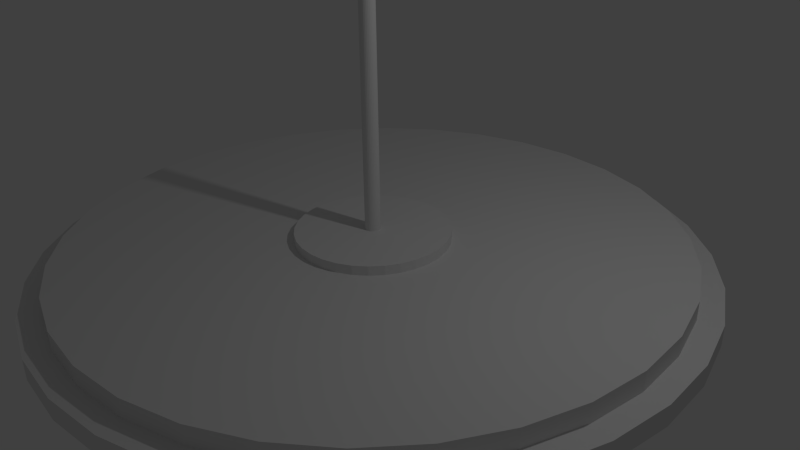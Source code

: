 # Source: flag-base.blend  (saved by Blender 2.70.0; exported with 4.5.12 LTS)
import bpy
from mathutils import Matrix  # noqa: F401  (used for matrix-valued properties, if any)

bpy.ops.wm.read_factory_settings(use_empty=True)
scene = bpy.context.scene
scene.name = 'Scene'

# ---- collections
col_collection_1 = bpy.data.collections.new('Collection 1'); scene.collection.children.link(col_collection_1)

# ---- world
world_world = bpy.data.worlds.new('World'); scene.world = world_world
world_world.color = (0.05088, 0.05088, 0.05088)
world_world.use_sun_shadow = False
world_world.sun_shadow_jitter_overblur = 0.0
world_world.cycles.sampling_method = 'MANUAL'
world_world.cycles.sample_map_resolution = 256

# ---- cameras
cam_camera = bpy.data.cameras.new('Camera')
cam_camera.clip_end = 100.0
cam_camera.lens = 35.0
cam_camera.sensor_width = 32.0
cam_camera.sensor_height = 18.0
cam_camera.ortho_scale = 7.314
cam_camera.dof.focus_distance = 0.0
cam_camera.dof.aperture_fstop = 128.0

# ---- lights
light_lamp = bpy.data.lights.new('Lamp', 'POINT')
light_lamp.transmission_factor = 0.0
light_lamp.cutoff_distance = 30.0
light_lamp.energy = 100.0
light_lamp.shadow_buffer_clip_start = 1.001
light_lamp.shadow_soft_size = 0.1
light_lamp.shadow_maximum_resolution = 0.006
light_lamp.use_absolute_resolution = True
light_lamp.cycles.use_multiple_importance_sampling = False

# ---- meshes
me_cylinder = bpy.data.meshes.new('Cylinder')
me_cylinder.from_pydata([(-0.8392, 4.219, -0.2594), (0.0, 4.0, 0.25), (-1.646, 3.974, -0.2594), (0.7804, 3.923, 0.25), (-2.39, 3.576, -0.2594), (1.531, 3.696, 0.25), (-3.042, 3.042, -0.2594), (2.222, 3.326, 0.25), (-3.576, 2.39, -0.2594), (2.828, 2.828, 0.25), (-3.974, 1.646, -0.2594), (3.326, 2.222, 0.25), (-4.219, 0.8392, -0.2594), (3.696, 1.531, 0.25), (-4.301, 4.066e-06, -0.2594), (3.923, 0.7804, 0.25), (-4.219, -0.8392, -0.2594), (4.0, 3.02e-07, 0.25), (-3.974, -1.646, -0.2594), (3.923, -0.7804, 0.25), (-3.576, -2.39, -0.2594), (3.696, -1.531, 0.25), (-3.042, -3.042, -0.2594), (3.326, -2.222, 0.25), (-2.39, -3.576, -0.2594), (2.828, -2.828, 0.25), (-1.646, -3.974, -0.2594), (2.222, -3.326, 0.25), (-0.8392, -4.219, -0.2594), (1.531, -3.696, 0.25), (-1.446e-06, -4.301, -0.2594), (0.7804, -3.923, 0.25), (0.8392, -4.219, -0.2594), (-1.303e-06, -4.0, 0.25), (1.646, -3.974, -0.2594), (-0.7804, -3.923, 0.25), (2.39, -3.576, -0.2594), (-1.531, -3.696, 0.25), (3.042, -3.042, -0.2594), (-2.222, -3.326, 0.25), (3.576, -2.39, -0.2594), (-2.828, -2.828, 0.25), (3.974, -1.646, -0.2594), (-3.326, -2.222, 0.25), (4.219, -0.8392, -0.2594), (-3.696, -1.531, 0.25), (4.301, 2.369e-07, -0.2594), (-3.923, -0.7804, 0.25), (4.219, 0.8392, -0.2594), (-4.0, 3.862e-06, 0.25), (3.974, 1.646, -0.2594), (-3.923, 0.7804, 0.25), (3.576, 2.39, -0.2594), (-3.696, 1.531, 0.25), (3.042, 3.042, -0.2594), (-3.326, 2.222, 0.25), (2.39, 3.576, -0.2594), (-2.828, 2.828, 0.25), (1.646, 3.974, -0.2594), (-2.222, 3.326, 0.25), (0.8392, 4.219, -0.2594), (-1.531, 3.696, 0.25), (-4.484e-08, 4.301, -0.2594), (-0.7804, 3.923, 0.25), (0.0, 4.0, 0.0), (0.7804, 3.923, 0.0), (1.531, 3.696, 0.0), (2.222, 3.326, 0.0), (2.828, 2.828, 0.0), (3.326, 2.222, 0.0), (3.696, 1.531, 0.0), (3.923, 0.7804, 0.0), (4.0, 3.02e-07, 0.0), (3.923, -0.7804, 0.0), (3.696, -1.531, 0.0), (3.326, -2.222, 0.0), (2.828, -2.828, 0.0), (2.222, -3.326, 0.0), (1.531, -3.696, 0.0), (0.7804, -3.923, 0.0), (-1.303e-06, -4.0, 0.0), (-0.7804, -3.923, 0.0), (-1.531, -3.696, 0.0), (-2.222, -3.326, 0.0), (-2.828, -2.828, 0.0), (-3.326, -2.222, 0.0), (-3.696, -1.531, 0.0), (-3.923, -0.7804, 0.0), (-4.0, 3.862e-06, 0.0), (-3.923, 0.7804, 0.0), (-3.696, 1.531, 0.0), (-3.326, 2.222, 0.0), (-2.828, 2.828, 0.0), (-2.222, 3.326, 0.0), (-1.531, 3.696, 0.0), (-0.7804, 3.923, 0.0), (0.0, 4.0, 0.0), (0.7804, 3.923, 0.0), (1.531, 3.696, 0.0), (2.222, 3.326, 0.0), (2.828, 2.828, 0.0), (3.326, 2.222, 0.0), (3.696, 1.531, 0.0), (3.923, 0.7804, 0.0), (4.0, 3.02e-07, 0.0), (3.923, -0.7804, 0.0), (3.696, -1.531, 0.0), (3.326, -2.222, 0.0), (2.828, -2.828, 0.0), (2.222, -3.326, 0.0), (1.531, -3.696, 0.0), (0.7804, -3.923, 0.0), (-1.303e-06, -4.0, 0.0), (-0.7804, -3.923, 0.0), (-1.531, -3.696, 0.0), (-2.222, -3.326, 0.0), (-2.828, -2.828, 0.0), (-3.326, -2.222, 0.0), (-3.696, -1.531, 0.0), (-3.923, -0.7804, 0.0), (-4.0, 3.862e-06, 0.0), (-3.923, 0.7804, 0.0), (-3.696, 1.531, 0.0), (-3.326, 2.222, 0.0), (-2.828, 2.828, 0.0), (-2.222, 3.326, 0.0), (-1.531, 3.696, 0.0), (-0.7804, 3.923, 0.0), (-4.484e-08, 4.301, 0.009419), (0.8392, 4.219, 0.009419), (1.646, 3.974, 0.009419), (2.39, 3.576, 0.009419), (3.042, 3.042, 0.009419), (3.576, 2.39, 0.009419), (3.974, 1.646, 0.009419), (4.219, 0.8392, 0.009419), (4.301, 2.369e-07, 0.009419), (4.219, -0.8392, 0.009419), (3.974, -1.646, 0.009419), (3.576, -2.39, 0.009419), (3.042, -3.042, 0.009419), (2.39, -3.576, 0.009419), (1.646, -3.974, 0.009419), (0.8392, -4.219, 0.009419), (-1.446e-06, -4.301, 0.009419), (-0.8392, -4.219, 0.009419), (-1.646, -3.974, 0.009419), (-2.39, -3.576, 0.009419), (-3.042, -3.042, 0.009419), (-3.576, -2.39, 0.009419), (-3.974, -1.646, 0.009419), (-4.219, -0.8392, 0.009419), (-4.301, 4.066e-06, 0.009419), (-4.219, 0.8392, 0.009419), (-3.974, 1.646, 0.009419), (-3.576, 2.39, 0.009419), (-3.042, 3.042, 0.009419), (-2.39, 3.576, 0.009419), (-1.646, 3.974, 0.009419), (-0.8392, 4.219, 0.009419), (3.562e-07, 1.0, 0.25), (0.1951, 0.9808, 0.25), (0.3827, 0.9239, 0.25), (0.5556, 0.8315, 0.25), (0.7071, 0.7071, 0.25), (0.8315, 0.5556, 0.25), (0.9239, 0.3827, 0.25), (0.9808, 0.1951, 0.25), (1.0, 9.305e-07, 0.25), (0.9808, -0.1951, 0.25), (0.9239, -0.3827, 0.25), (0.8315, -0.5556, 0.25), (0.7071, -0.7071, 0.25), (0.5556, -0.8315, 0.25), (0.3827, -0.9239, 0.25), (0.1951, -0.9808, 0.25), (3.039e-08, -1.0, 0.25), (-0.1951, -0.9808, 0.25), (-0.3827, -0.9239, 0.25), (-0.5556, -0.8315, 0.25), (-0.7071, -0.7071, 0.25), (-0.8315, -0.5556, 0.25), (-0.9239, -0.3827, 0.25), (-0.9808, -0.1951, 0.25), (-1.0, 1.821e-06, 0.25), (-0.9808, 0.1951, 0.25), (-0.9239, 0.3827, 0.25), (-0.8315, 0.5556, 0.25), (-0.7071, 0.7071, 0.25), (-0.5556, 0.8315, 0.25), (-0.3827, 0.9239, 0.25), (-0.1951, 0.9808, 0.25), (3.562e-07, 1.0, 0.375), (0.1951, 0.9808, 0.375), (0.3827, 0.9239, 0.375), (0.5556, 0.8315, 0.375), (0.7071, 0.7071, 0.375), (0.8315, 0.5556, 0.375), (0.9239, 0.3827, 0.375), (0.9808, 0.1951, 0.375), (1.0, 9.305e-07, 0.375), (0.9808, -0.1951, 0.375), (0.9239, -0.3827, 0.375), (0.8315, -0.5556, 0.375), (0.7071, -0.7071, 0.375), (0.5556, -0.8315, 0.375), (0.3827, -0.9239, 0.375), (0.1951, -0.9808, 0.375), (3.039e-08, -1.0, 0.375), (-0.1951, -0.9808, 0.375), (-0.3827, -0.9239, 0.375), (-0.5556, -0.8315, 0.375), (-0.7071, -0.7071, 0.375), (-0.8315, -0.5556, 0.375), (-0.9239, -0.3827, 0.375), (-0.9808, -0.1951, 0.375), (-1.0, 1.821e-06, 0.375), (-0.9808, 0.1951, 0.375), (-0.9239, 0.3827, 0.375), (-0.8315, 0.5556, 0.375), (-0.7071, 0.7071, 0.375), (-0.5556, 0.8315, 0.375), (-0.3827, 0.9239, 0.375), (-0.1951, 0.9808, 0.375), (4.195e-07, 0.1, 0.375), (0.01951, 0.09808, 0.375), (0.03827, 0.09239, 0.375), (0.05556, 0.08315, 0.375), (0.07071, 0.07071, 0.375), (0.08315, 0.05556, 0.375), (0.09239, 0.03827, 0.375), (0.09808, 0.01951, 0.375), (0.1, 1.119e-06, 0.375), (0.09808, -0.01951, 0.375), (0.09239, -0.03827, 0.375), (0.08315, -0.05556, 0.375), (0.07071, -0.07071, 0.375), (0.05556, -0.08315, 0.375), (0.03827, -0.09239, 0.375), (0.01951, -0.09808, 0.375), (3.869e-07, -0.1, 0.375), (-0.01951, -0.09808, 0.375), (-0.03827, -0.09239, 0.375), (-0.05556, -0.08315, 0.375), (-0.07071, -0.07071, 0.375), (-0.08315, -0.05556, 0.375), (-0.09239, -0.03827, 0.375), (-0.09808, -0.01951, 0.375), (-0.1, 1.208e-06, 0.375), (-0.09808, 0.01951, 0.375), (-0.09239, 0.03827, 0.375), (-0.08315, 0.05556, 0.375), (-0.07071, 0.07071, 0.375), (-0.05556, 0.08315, 0.375), (-0.03827, 0.09239, 0.375), (-0.01951, 0.09808, 0.375), (4.195e-07, 0.1, 7.073), (0.01951, 0.09808, 7.073), (0.03827, 0.09239, 7.073), (0.05556, 0.08315, 7.073), (0.07071, 0.07071, 7.073), (0.08315, 0.05556, 7.073), (0.09239, 0.03827, 7.073), (0.09808, 0.01951, 7.073), (0.1, 1.119e-06, 7.073), (0.09808, -0.01951, 7.073), (0.09239, -0.03827, 7.073), (0.08315, -0.05556, 7.073), (0.07071, -0.07071, 7.073), (0.05556, -0.08315, 7.073), (0.03827, -0.09239, 7.073), (0.01951, -0.09808, 7.073), (3.869e-07, -0.1, 7.073), (-0.01951, -0.09808, 7.073), (-0.03827, -0.09239, 7.073), (-0.05556, -0.08315, 7.073), (-0.07071, -0.07071, 7.073), (-0.08315, -0.05556, 7.073), (-0.09239, -0.03827, 7.073), (-0.09808, -0.01951, 7.073), (-0.1, 1.208e-06, 7.073), (-0.09808, 0.01951, 7.073), (-0.09239, 0.03827, 7.073), (-0.08315, 0.05556, 7.073), (-0.07071, 0.07071, 7.073), (-0.05556, 0.08315, 7.073), (-0.03827, 0.09239, 7.073), (-0.01951, 0.09808, 7.073), (4.299e-07, 1.132e-06, 7.438)], [], [(64, 1, 3, 65), (65, 3, 5, 66), (66, 5, 7, 67), (67, 7, 9, 68), (68, 9, 11, 69), (69, 11, 13, 70), (70, 13, 15, 71), (71, 15, 17, 72), (72, 17, 19, 73), (73, 19, 21, 74), (74, 21, 23, 75), (75, 23, 25, 76), (76, 25, 27, 77), (77, 27, 29, 78), (78, 29, 31, 79), (79, 31, 33, 80), (80, 33, 35, 81), (81, 35, 37, 82), (82, 37, 39, 83), (83, 39, 41, 84), (84, 41, 43, 85), (85, 43, 45, 86), (86, 45, 47, 87), (87, 47, 49, 88), (88, 49, 51, 89), (89, 51, 53, 90), (90, 53, 55, 91), (91, 55, 57, 92), (92, 57, 59, 93), (93, 59, 61, 94), (55, 53, 186, 187), (95, 63, 1, 64), (94, 61, 63, 95), (62, 60, 58, 56, 54, 52, 50, 48, 46, 44, 42, 40, 38, 36, 34, 32, 30, 28, 26, 24, 22, 20, 18, 16, 14, 12, 10, 8, 6, 4, 2, 0), (73, 74, 106, 105), (84, 85, 117, 116), (94, 95, 127, 126), (75, 76, 108, 107), (64, 65, 97, 96), (86, 87, 119, 118), (77, 78, 110, 109), (66, 67, 99, 98), (88, 89, 121, 120), (79, 80, 112, 111), (68, 69, 101, 100), (90, 91, 123, 122), (70, 71, 103, 102), (81, 82, 114, 113), (92, 93, 125, 124), (72, 73, 105, 104), (83, 84, 116, 115), (95, 64, 96, 127), (74, 75, 107, 106), (85, 86, 118, 117), (76, 77, 109, 108), (65, 66, 98, 97), (87, 88, 120, 119), (78, 79, 111, 110), (67, 68, 100, 99), (89, 90, 122, 121), (69, 70, 102, 101), (80, 81, 113, 112), (91, 92, 124, 123), (71, 72, 104, 103), (82, 83, 115, 114), (93, 94, 126, 125), (108, 109, 141, 140), (97, 98, 130, 129), (119, 120, 152, 151), (110, 111, 143, 142), (99, 100, 132, 131), (121, 122, 154, 153), (101, 102, 134, 133), (112, 113, 145, 144), (123, 124, 156, 155), (103, 104, 136, 135), (114, 115, 147, 146), (125, 126, 158, 157), (105, 106, 138, 137), (116, 117, 149, 148), (126, 127, 159, 158), (107, 108, 140, 139), (96, 97, 129, 128), (118, 119, 151, 150), (109, 110, 142, 141), (98, 99, 131, 130), (120, 121, 153, 152), (111, 112, 144, 143), (100, 101, 133, 132), (122, 123, 155, 154), (102, 103, 135, 134), (113, 114, 146, 145), (124, 125, 157, 156), (104, 105, 137, 136), (115, 116, 148, 147), (127, 96, 128, 159), (106, 107, 139, 138), (117, 118, 150, 149), (62, 128, 129, 60), (60, 129, 130, 58), (58, 130, 131, 56), (56, 131, 132, 54), (54, 132, 133, 52), (52, 133, 134, 50), (50, 134, 135, 48), (48, 135, 136, 46), (46, 136, 137, 44), (44, 137, 138, 42), (42, 138, 139, 40), (40, 139, 140, 38), (38, 140, 141, 36), (36, 141, 142, 34), (34, 142, 143, 32), (32, 143, 144, 30), (30, 144, 145, 28), (28, 145, 146, 26), (26, 146, 147, 24), (24, 147, 148, 22), (22, 148, 149, 20), (20, 149, 150, 18), (18, 150, 151, 16), (16, 151, 152, 14), (14, 152, 153, 12), (12, 153, 154, 10), (10, 154, 155, 8), (8, 155, 156, 6), (6, 156, 157, 4), (4, 157, 158, 2), (0, 159, 128, 62), (2, 158, 159, 0), (11, 9, 164, 165), (33, 31, 175, 176), (61, 59, 189, 190), (39, 37, 178, 179), (3, 1, 160, 161), (17, 15, 167, 168), (45, 43, 181, 182), (23, 21, 170, 171), (51, 49, 184, 185), (7, 5, 162, 163), (29, 27, 173, 174), (57, 55, 187, 188), (35, 33, 176, 177), (13, 11, 165, 166), (63, 61, 190, 191), (41, 39, 179, 180), (19, 17, 168, 169), (47, 45, 182, 183), (25, 23, 171, 172), (53, 51, 185, 186), (9, 7, 163, 164), (31, 29, 174, 175), (59, 57, 188, 189), (37, 35, 177, 178), (15, 13, 166, 167), (1, 63, 191, 160), (43, 41, 180, 181), (21, 19, 169, 170), (49, 47, 183, 184), (5, 3, 161, 162), (27, 25, 172, 173), (185, 184, 216, 217), (163, 162, 194, 195), (174, 173, 205, 206), (183, 182, 214, 215), (161, 160, 192, 193), (172, 171, 203, 204), (160, 191, 223, 192), (181, 180, 212, 213), (170, 169, 201, 202), (190, 189, 221, 222), (179, 178, 210, 211), (168, 167, 199, 200), (188, 187, 219, 220), (177, 176, 208, 209), (166, 165, 197, 198), (186, 185, 217, 218), (164, 163, 195, 196), (175, 174, 206, 207), (184, 183, 215, 216), (162, 161, 193, 194), (173, 172, 204, 205), (182, 181, 213, 214), (171, 170, 202, 203), (191, 190, 222, 223), (180, 179, 211, 212), (169, 168, 200, 201), (189, 188, 220, 221), (178, 177, 209, 210), (167, 166, 198, 199), (187, 186, 218, 219), (165, 164, 196, 197), (176, 175, 207, 208), (219, 218, 250, 251), (197, 196, 228, 229), (208, 207, 239, 240), (217, 216, 248, 249), (195, 194, 226, 227), (206, 205, 237, 238), (215, 214, 246, 247), (193, 192, 224, 225), (204, 203, 235, 236), (192, 223, 255, 224), (213, 212, 244, 245), (202, 201, 233, 234), (222, 221, 253, 254), (211, 210, 242, 243), (200, 199, 231, 232), (220, 219, 251, 252), (209, 208, 240, 241), (198, 197, 229, 230), (218, 217, 249, 250), (196, 195, 227, 228), (207, 206, 238, 239), (216, 215, 247, 248), (194, 193, 225, 226), (205, 204, 236, 237), (214, 213, 245, 246), (203, 202, 234, 235), (223, 222, 254, 255), (212, 211, 243, 244), (201, 200, 232, 233), (221, 220, 252, 253), (210, 209, 241, 242), (199, 198, 230, 231), (253, 252, 284, 285), (242, 241, 273, 274), (231, 230, 262, 263), (251, 250, 282, 283), (229, 228, 260, 261), (240, 239, 271, 272), (249, 248, 280, 281), (227, 226, 258, 259), (238, 237, 269, 270), (247, 246, 278, 279), (225, 224, 256, 257), (236, 235, 267, 268), (224, 255, 287, 256), (245, 244, 276, 277), (234, 233, 265, 266), (254, 253, 285, 286), (243, 242, 274, 275), (232, 231, 263, 264), (252, 251, 283, 284), (241, 240, 272, 273), (230, 229, 261, 262), (250, 249, 281, 282), (228, 227, 259, 260), (239, 238, 270, 271), (248, 247, 279, 280), (226, 225, 257, 258), (237, 236, 268, 269), (246, 245, 277, 278), (235, 234, 266, 267), (255, 254, 286, 287), (244, 243, 275, 276), (233, 232, 264, 265), (287, 286, 288), (276, 275, 288), (265, 264, 288), (285, 284, 288), (274, 273, 288), (263, 262, 288), (283, 282, 288), (261, 260, 288), (272, 271, 288), (281, 280, 288), (259, 258, 288), (270, 269, 288), (279, 278, 288), (257, 256, 288), (268, 267, 288), (256, 287, 288), (277, 276, 288), (266, 265, 288), (286, 285, 288), (275, 274, 288), (264, 263, 288), (284, 283, 288), (273, 272, 288), (262, 261, 288), (282, 281, 288), (260, 259, 288), (271, 270, 288), (280, 279, 288), (258, 257, 288), (269, 268, 288), (278, 277, 288), (267, 266, 288)])
me_cylinder.use_remesh_preserve_volume = False
me_cylinder.use_remesh_preserve_attributes = False
me_cylinder.use_mirror_vertex_groups = False
me_cylinder.update()
me_plane = bpy.data.meshes.new('Plane')
me_plane.from_pydata([(-0.9457, -1.342, -4.941e-08), (0.5543, -1.342, 4.056e-07), (-0.9457, 1.258, -4.941e-08), (0.5543, 1.258, 4.056e-07), (-0.9457, -0.04206, -4.941e-08), (-0.1957, -1.342, 1.781e-07), (0.5543, -0.04206, 4.056e-07), (-0.1957, 1.258, 1.781e-07), (-0.1957, -0.04206, 1.781e-07), (-0.9457, -0.6921, -4.941e-08), (0.1793, -1.342, 2.918e-07), (0.5543, 0.6079, 4.056e-07), (-0.5707, 1.258, 6.433e-08), (-0.9457, 0.6079, -4.941e-08), (-0.5707, -1.342, 6.433e-08), (0.5543, -0.6921, 4.056e-07), (0.1793, 1.258, 2.918e-07), (-0.1957, 0.6079, 1.781e-07), (-0.1957, -0.6921, 1.781e-07), (-0.5707, -0.04206, 6.433e-08), (0.1793, -0.04206, 2.918e-07), (0.1793, 0.6079, 2.918e-07), (-0.5707, 0.6079, 6.433e-08), (-0.5707, -0.6921, 6.433e-08), (0.1793, -0.6921, 2.918e-07), (-0.9457, -1.017, -4.941e-08), (0.3668, -1.342, 3.487e-07), (0.5543, 0.9329, 4.056e-07), (-0.7582, 1.258, 7.459e-09), (-0.9457, 0.9329, -4.941e-08), (-0.7582, -1.342, 7.459e-09), (0.5543, -1.017, 4.056e-07), (0.3668, 1.258, 3.487e-07), (-0.1957, 0.9329, 1.781e-07), (-0.1957, -1.017, 1.781e-07), (-0.7582, -0.04206, 7.459e-09), (-0.008197, -0.04206, 2.35e-07), (-0.9457, -0.3671, -4.941e-08), (-0.008197, -1.342, 2.35e-07), (0.5543, 0.2829, 4.056e-07), (-0.3832, 1.258, 1.212e-07), (-0.9457, 0.2829, -4.941e-08), (-0.3832, -1.342, 1.212e-07), (0.5543, -0.3671, 4.056e-07), (-0.008197, 1.258, 2.35e-07), (-0.1957, 0.2829, 1.781e-07), (-0.1957, -0.3671, 1.781e-07), (-0.3832, -0.04206, 1.212e-07), (0.3668, -0.04206, 3.487e-07), (0.1793, 0.9329, 2.918e-07), (0.1793, 0.2829, 2.918e-07), (-0.008197, 0.6079, 2.35e-07), (0.3668, 0.6079, 3.487e-07), (-0.5707, 0.9329, 6.433e-08), (-0.5707, 0.2829, 6.433e-08), (-0.7582, 0.6079, 7.459e-09), (-0.3832, 0.6079, 1.212e-07), (-0.5707, -0.3671, 6.433e-08), (-0.5707, -1.017, 6.433e-08), (-0.7582, -0.6921, 7.459e-09), (-0.3832, -0.6921, 1.212e-07), (0.1793, -0.3671, 2.918e-07), (0.1793, -1.017, 2.918e-07), (-0.008197, -0.6921, 2.35e-07), (0.3668, -0.6921, 3.487e-07), (0.3668, 0.9329, 3.487e-07), (-0.3832, 0.9329, 1.212e-07), (-0.3832, -0.3671, 1.212e-07), (0.3668, -0.3671, 3.487e-07), (-0.008197, 0.9329, 2.35e-07), (-0.008197, 0.2829, 2.35e-07), (0.3668, 0.2829, 3.487e-07), (-0.7582, 0.9329, 7.459e-09), (-0.7582, 0.2829, 7.459e-09), (-0.3832, 0.2829, 1.212e-07), (-0.7582, -0.3671, 7.459e-09), (-0.7582, -1.017, 7.459e-09), (-0.3832, -1.017, 1.212e-07), (-0.008197, -0.3671, 2.35e-07), (-0.008197, -1.017, 2.35e-07), (0.3668, -1.017, 3.487e-07), (-0.9457, -1.18, -4.941e-08), (0.4606, -1.342, 3.771e-07), (0.5543, 1.095, 4.056e-07), (-0.8519, 1.258, -2.098e-08), (-0.9457, 1.095, -4.941e-08), (-0.8519, -1.342, -2.098e-08), (0.5543, -1.18, 4.056e-07), (0.4606, 1.258, 3.771e-07), (-0.1957, 1.095, 1.781e-07), (-0.1957, -1.18, 1.781e-07), (-0.8519, -0.04206, -2.098e-08), (-0.1019, -0.04206, 2.065e-07), (-0.9457, -0.2046, -4.941e-08), (-0.1019, -1.342, 2.065e-07), (0.5543, 0.1204, 4.056e-07), (-0.2894, 1.258, 1.496e-07), (-0.9457, 0.1204, -4.941e-08), (-0.2894, -1.342, 1.496e-07), (0.5543, -0.2046, 4.056e-07), (-0.1019, 1.258, 2.065e-07), (-0.1957, 0.1204, 1.781e-07), (-0.1957, -0.2046, 1.781e-07), (-0.2894, -0.04206, 1.496e-07), (0.4606, -0.04206, 3.771e-07), (0.1793, 1.095, 2.918e-07), (0.1793, 0.1204, 2.918e-07), (-0.1019, 0.6079, 2.065e-07), (0.2731, 0.6079, 3.203e-07), (-0.5707, 1.095, 6.433e-08), (-0.5707, 0.1204, 6.433e-08), (-0.8519, 0.6079, -2.098e-08), (-0.4769, 0.6079, 9.277e-08), (-0.5707, -0.2046, 6.433e-08), (-0.5707, -1.18, 6.433e-08), (-0.8519, -0.6921, -2.098e-08), (-0.4769, -0.6921, 9.277e-08), (0.1793, -0.2046, 2.918e-07), (0.1793, -1.18, 2.918e-07), (-0.1019, -0.6921, 2.065e-07), (0.2731, -0.6921, 3.203e-07), (-0.9457, -0.8546, -4.941e-08), (0.2731, -1.342, 3.203e-07), (0.5543, 0.7704, 4.056e-07), (-0.6644, 1.258, 3.59e-08), (-0.9457, 0.7704, -4.941e-08), (-0.6644, -1.342, 3.59e-08), (0.5543, -0.8546, 4.056e-07), (0.2731, 1.258, 3.203e-07), (-0.1957, 0.7704, 1.781e-07), (-0.1957, -0.8546, 1.781e-07), (-0.6644, -0.04206, 3.59e-08), (0.08555, -0.04206, 2.634e-07), (-0.9457, -0.5296, -4.941e-08), (0.08555, -1.342, 2.634e-07), (0.5543, 0.4454, 4.056e-07), (-0.4769, 1.258, 9.277e-08), (-0.9457, 0.4454, -4.941e-08), (-0.4769, -1.342, 9.277e-08), (0.5543, -0.5296, 4.056e-07), (0.08555, 1.258, 2.634e-07), (-0.1957, 0.4454, 1.781e-07), (-0.1957, -0.5296, 1.781e-07), (-0.4769, -0.04206, 9.277e-08), (0.2731, -0.04206, 3.203e-07), (0.1793, 0.7704, 2.918e-07), (0.1793, 0.4454, 2.918e-07), (0.08555, 0.6079, 2.634e-07), (0.4606, 0.6079, 3.771e-07), (-0.5707, 0.7704, 6.433e-08), (-0.5707, 0.4454, 6.433e-08), (-0.6644, 0.6079, 3.59e-08), (-0.2894, 0.6079, 1.496e-07), (-0.5707, -0.5296, 6.433e-08), (-0.5707, -0.8546, 6.433e-08), (-0.6644, -0.6921, 3.59e-08), (-0.2894, -0.6921, 1.496e-07), (0.1793, -0.5296, 2.918e-07), (0.1793, -0.8546, 2.918e-07), (0.08555, -0.6921, 2.634e-07), (0.4606, -0.6921, 3.771e-07), (0.3668, 1.095, 3.487e-07), (0.3668, 0.7704, 3.487e-07), (0.2731, 0.9329, 3.203e-07), (0.4606, 0.9329, 3.771e-07), (-0.3832, 1.095, 1.212e-07), (-0.3832, 0.7704, 1.212e-07), (-0.4769, 0.9329, 9.277e-08), (-0.2894, 0.9329, 1.496e-07), (-0.3832, -0.2046, 1.212e-07), (-0.3832, -0.5296, 1.212e-07), (-0.4769, -0.3671, 9.277e-08), (-0.2894, -0.3671, 1.496e-07), (0.3668, -0.2046, 3.487e-07), (0.3668, -0.5296, 3.487e-07), (0.2731, -0.3671, 3.203e-07), (0.4606, -0.3671, 3.771e-07), (-0.008197, 1.095, 2.35e-07), (-0.008197, 0.7704, 2.35e-07), (-0.1019, 0.9329, 2.065e-07), (0.08555, 0.9329, 2.634e-07), (-0.008197, 0.4454, 2.35e-07), (-0.008197, 0.1204, 2.35e-07), (-0.1019, 0.2829, 2.065e-07), (0.08555, 0.2829, 2.634e-07), (0.3668, 0.4454, 3.487e-07), (0.3668, 0.1204, 3.487e-07), (0.2731, 0.2829, 3.203e-07), (0.4606, 0.2829, 3.771e-07), (-0.7582, 1.095, 7.459e-09), (-0.7582, 0.7704, 7.459e-09), (-0.8519, 0.9329, -2.098e-08), (-0.6644, 0.9329, 3.59e-08), (-0.7582, 0.4454, 7.459e-09), (-0.7582, 0.1204, 7.459e-09), (-0.8519, 0.2829, -2.098e-08), (-0.6644, 0.2829, 3.59e-08), (-0.3832, 0.4454, 1.212e-07), (-0.3832, 0.1204, 1.212e-07), (-0.4769, 0.2829, 9.277e-08), (-0.2894, 0.2829, 1.496e-07), (-0.7582, -0.2046, 7.459e-09), (-0.7582, -0.5296, 7.459e-09), (-0.8519, -0.3671, -2.098e-08), (-0.6644, -0.3671, 3.59e-08), (-0.7582, -0.8546, 7.459e-09), (-0.7582, -1.18, 7.459e-09), (-0.8519, -1.017, -2.098e-08), (-0.6644, -1.017, 3.59e-08), (-0.3832, -0.8546, 1.212e-07), (-0.3832, -1.18, 1.212e-07), (-0.4769, -1.017, 9.277e-08), (-0.2894, -1.017, 1.496e-07), (-0.008197, -0.2046, 2.35e-07), (-0.008197, -0.5296, 2.35e-07), (-0.1019, -0.3671, 2.065e-07), (0.08555, -0.3671, 2.634e-07), (-0.008197, -0.8546, 2.35e-07), (-0.008197, -1.18, 2.35e-07), (-0.1019, -1.017, 2.065e-07), (0.08555, -1.017, 2.634e-07), (0.3668, -0.8546, 3.487e-07), (0.3668, -1.18, 3.487e-07), (0.2731, -1.017, 3.203e-07), (0.4606, -1.017, 3.771e-07), (0.4606, 1.095, 3.771e-07), (-0.2894, 1.095, 1.496e-07), (-0.2894, -0.2046, 1.496e-07), (0.4606, -0.2046, 3.771e-07), (0.08555, 1.095, 2.634e-07), (0.08555, 0.4454, 2.634e-07), (0.4606, 0.4454, 3.771e-07), (-0.6644, 1.095, 3.59e-08), (-0.6644, 0.4454, 3.59e-08), (-0.2894, 0.4454, 1.496e-07), (-0.6644, -0.2046, 3.59e-08), (-0.6644, -0.8546, 3.59e-08), (-0.2894, -0.8546, 1.496e-07), (0.08555, -0.2046, 2.634e-07), (0.08555, -0.8546, 2.634e-07), (0.4606, -0.8546, 3.771e-07), (0.2731, 1.095, 3.203e-07), (0.2731, 0.7704, 3.203e-07), (0.4606, 0.7704, 3.771e-07), (-0.4769, 1.095, 9.277e-08), (-0.4769, 0.7704, 9.277e-08), (-0.2894, 0.7704, 1.496e-07), (-0.4769, -0.2046, 9.277e-08), (-0.4769, -0.5296, 9.277e-08), (-0.2894, -0.5296, 1.496e-07), (0.2731, -0.2046, 3.203e-07), (0.2731, -0.5296, 3.203e-07), (0.4606, -0.5296, 3.771e-07), (-0.1019, 1.095, 2.065e-07), (-0.1019, 0.7704, 2.065e-07), (0.08555, 0.7704, 2.634e-07), (-0.1019, 0.4454, 2.065e-07), (-0.1019, 0.1204, 2.065e-07), (0.08555, 0.1204, 2.634e-07), (0.2731, 0.4454, 3.203e-07), (0.2731, 0.1204, 3.203e-07), (0.4606, 0.1204, 3.771e-07), (-0.8519, 1.095, -2.098e-08), (-0.8519, 0.7704, -2.098e-08), (-0.6644, 0.7704, 3.59e-08), (-0.8519, 0.4454, -2.098e-08), (-0.8519, 0.1204, -2.098e-08), (-0.6644, 0.1204, 3.59e-08), (-0.4769, 0.4454, 9.277e-08), (-0.4769, 0.1204, 9.277e-08), (-0.2894, 0.1204, 1.496e-07), (-0.8519, -0.2046, -2.098e-08), (-0.8519, -0.5296, -2.098e-08), (-0.6644, -0.5296, 3.59e-08), (-0.8519, -0.8546, -2.098e-08), (-0.8519, -1.18, -2.098e-08), (-0.6644, -1.18, 3.59e-08), (-0.4769, -0.8546, 9.277e-08), (-0.4769, -1.18, 9.277e-08), (-0.2894, -1.18, 1.496e-07), (-0.1019, -0.2046, 2.065e-07), (-0.1019, -0.5296, 2.065e-07), (0.08555, -0.5296, 2.634e-07), (-0.1019, -0.8546, 2.065e-07), (-0.1019, -1.18, 2.065e-07), (0.08555, -1.18, 2.634e-07), (0.2731, -0.8546, 3.203e-07), (0.2731, -1.18, 3.203e-07), (0.4606, -1.18, 3.771e-07)], [], [(225, 83, 3, 88), (226, 89, 7, 96), (227, 102, 8, 103), (228, 99, 6, 104), (229, 105, 16, 140), (230, 146, 21, 147), (231, 135, 11, 148), (232, 109, 12, 124), (233, 150, 22, 151), (234, 141, 17, 152), (235, 113, 19, 131), (236, 154, 23, 155), (237, 130, 18, 156), (238, 117, 20, 132), (239, 158, 24, 159), (240, 127, 15, 160), (241, 161, 32, 128), (242, 162, 65, 163), (243, 123, 27, 164), (244, 165, 40, 136), (245, 166, 66, 167), (246, 129, 33, 168), (247, 169, 47, 143), (248, 170, 67, 171), (249, 142, 46, 172), (250, 173, 48, 144), (251, 174, 68, 175), (252, 139, 43, 176), (253, 177, 44, 100), (254, 178, 69, 179), (255, 145, 49, 180), (256, 181, 51, 107), (257, 182, 70, 183), (258, 106, 50, 184), (259, 185, 52, 108), (260, 186, 71, 187), (261, 95, 39, 188), (262, 189, 28, 84), (263, 190, 72, 191), (264, 149, 53, 192), (265, 193, 55, 111), (266, 194, 73, 195), (267, 110, 54, 196), (268, 197, 56, 112), (269, 198, 74, 199), (270, 101, 45, 200), (271, 201, 35, 91), (272, 202, 75, 203), (273, 153, 57, 204), (274, 205, 59, 115), (275, 206, 76, 207), (276, 114, 58, 208), (277, 209, 60, 116), (278, 210, 77, 211), (279, 90, 34, 212), (280, 213, 36, 92), (281, 214, 78, 215), (282, 157, 61, 216), (283, 217, 63, 119), (284, 218, 79, 219), (285, 118, 62, 220), (286, 221, 64, 120), (287, 222, 80, 223), (288, 87, 31, 224), (161, 225, 88, 32), (65, 164, 225, 161), (164, 27, 83, 225), (165, 226, 96, 40), (66, 168, 226, 165), (168, 33, 89, 226), (169, 227, 103, 47), (67, 172, 227, 169), (172, 46, 102, 227), (173, 228, 104, 48), (68, 176, 228, 173), (176, 43, 99, 228), (177, 229, 140, 44), (69, 180, 229, 177), (180, 49, 105, 229), (181, 230, 147, 51), (70, 184, 230, 181), (184, 50, 146, 230), (185, 231, 148, 52), (71, 188, 231, 185), (188, 39, 135, 231), (189, 232, 124, 28), (72, 192, 232, 189), (192, 53, 109, 232), (193, 233, 151, 55), (73, 196, 233, 193), (196, 54, 150, 233), (197, 234, 152, 56), (74, 200, 234, 197), (200, 45, 141, 234), (201, 235, 131, 35), (75, 204, 235, 201), (204, 57, 113, 235), (205, 236, 155, 59), (76, 208, 236, 205), (208, 58, 154, 236), (209, 237, 156, 60), (77, 212, 237, 209), (212, 34, 130, 237), (213, 238, 132, 36), (78, 216, 238, 213), (216, 61, 117, 238), (217, 239, 159, 63), (79, 220, 239, 217), (220, 62, 158, 239), (221, 240, 160, 64), (80, 224, 240, 221), (224, 31, 127, 240), (105, 241, 128, 16), (49, 163, 241, 105), (163, 65, 161, 241), (145, 242, 163, 49), (21, 108, 242, 145), (108, 52, 162, 242), (162, 243, 164, 65), (52, 148, 243, 162), (148, 11, 123, 243), (109, 244, 136, 12), (53, 167, 244, 109), (167, 66, 165, 244), (149, 245, 167, 53), (22, 112, 245, 149), (112, 56, 166, 245), (166, 246, 168, 66), (56, 152, 246, 166), (152, 17, 129, 246), (113, 247, 143, 19), (57, 171, 247, 113), (171, 67, 169, 247), (153, 248, 171, 57), (23, 116, 248, 153), (116, 60, 170, 248), (170, 249, 172, 67), (60, 156, 249, 170), (156, 18, 142, 249), (117, 250, 144, 20), (61, 175, 250, 117), (175, 68, 173, 250), (157, 251, 175, 61), (24, 120, 251, 157), (120, 64, 174, 251), (174, 252, 176, 68), (64, 160, 252, 174), (160, 15, 139, 252), (89, 253, 100, 7), (33, 179, 253, 89), (179, 69, 177, 253), (129, 254, 179, 33), (17, 107, 254, 129), (107, 51, 178, 254), (178, 255, 180, 69), (51, 147, 255, 178), (147, 21, 145, 255), (141, 256, 107, 17), (45, 183, 256, 141), (183, 70, 181, 256), (101, 257, 183, 45), (8, 92, 257, 101), (92, 36, 182, 257), (182, 258, 184, 70), (36, 132, 258, 182), (132, 20, 106, 258), (146, 259, 108, 21), (50, 187, 259, 146), (187, 71, 185, 259), (106, 260, 187, 50), (20, 144, 260, 106), (144, 48, 186, 260), (186, 261, 188, 71), (48, 104, 261, 186), (104, 6, 95, 261), (85, 262, 84, 2), (29, 191, 262, 85), (191, 72, 189, 262), (125, 263, 191, 29), (13, 111, 263, 125), (111, 55, 190, 263), (190, 264, 192, 72), (55, 151, 264, 190), (151, 22, 149, 264), (137, 265, 111, 13), (41, 195, 265, 137), (195, 73, 193, 265), (97, 266, 195, 41), (4, 91, 266, 97), (91, 35, 194, 266), (194, 267, 196, 73), (35, 131, 267, 194), (131, 19, 110, 267), (150, 268, 112, 22), (54, 199, 268, 150), (199, 74, 197, 268), (110, 269, 199, 54), (19, 143, 269, 110), (143, 47, 198, 269), (198, 270, 200, 74), (47, 103, 270, 198), (103, 8, 101, 270), (93, 271, 91, 4), (37, 203, 271, 93), (203, 75, 201, 271), (133, 272, 203, 37), (9, 115, 272, 133), (115, 59, 202, 272), (202, 273, 204, 75), (59, 155, 273, 202), (155, 23, 153, 273), (121, 274, 115, 9), (25, 207, 274, 121), (207, 76, 205, 274), (81, 275, 207, 25), (0, 86, 275, 81), (86, 30, 206, 275), (206, 276, 208, 76), (30, 126, 276, 206), (126, 14, 114, 276), (154, 277, 116, 23), (58, 211, 277, 154), (211, 77, 209, 277), (114, 278, 211, 58), (14, 138, 278, 114), (138, 42, 210, 278), (210, 279, 212, 77), (42, 98, 279, 210), (98, 5, 90, 279), (102, 280, 92, 8), (46, 215, 280, 102), (215, 78, 213, 280), (142, 281, 215, 46), (18, 119, 281, 142), (119, 63, 214, 281), (214, 282, 216, 78), (63, 159, 282, 214), (159, 24, 157, 282), (130, 283, 119, 18), (34, 219, 283, 130), (219, 79, 217, 283), (90, 284, 219, 34), (5, 94, 284, 90), (94, 38, 218, 284), (218, 285, 220, 79), (38, 134, 285, 218), (134, 10, 118, 285), (158, 286, 120, 24), (62, 223, 286, 158), (223, 80, 221, 286), (118, 287, 223, 62), (10, 122, 287, 118), (122, 26, 222, 287), (222, 288, 224, 80), (26, 82, 288, 222), (82, 1, 87, 288)])
me_plane.polygons.foreach_set('use_smooth', [True] * 256)
me_plane.use_remesh_preserve_volume = False
me_plane.use_remesh_preserve_attributes = False
me_plane.use_mirror_vertex_groups = False
me_plane.update()

# ---- objects
ob_cylinder = bpy.data.objects.new('Cylinder', me_cylinder)
ob_plane = bpy.data.objects.new('Plane', me_plane)
ob_lamp = bpy.data.objects.new('Lamp', light_lamp)
ob_camera = bpy.data.objects.new('Camera', cam_camera)

# ---- transforms, parenting, visibility, modifiers, constraints
ob_cylinder.location = (0.0, 0.0, 0.0)
ob_cylinder.lineart.crease_threshold = 0.0
_m = ob_cylinder.modifiers.new('Collision', 'COLLISION')
ob_plane.location = (0.0002133, 1.442, 6.054)
ob_plane.rotation_euler = (0.0, 1.571, 0.0)
ob_plane.lineart.crease_threshold = 0.0
_vg = ob_plane.vertex_groups.new(name='Group')
_m = ob_plane.modifiers.new('Cloth', 'CLOTH')
_m.collision_settings.use_self_collision = True
ob_lamp.location = (4.076, 1.005, 5.904)
ob_lamp.rotation_euler = (0.6503, 0.05522, 1.866)
ob_lamp.lock_rotations_4d = False
ob_lamp.empty_display_type = 'ARROWS'
ob_lamp.color = (0.0, 0.0, 0.0, 0.0)
ob_lamp.lineart.crease_threshold = 0.0
ob_camera.location = (7.481, -6.508, 5.344)
ob_camera.rotation_euler = (1.109, 0.01082, 0.8149)
ob_camera.lock_rotations_4d = False
ob_camera.empty_display_type = 'ARROWS'
ob_camera.color = (0.0, 0.0, 0.0, 0.0)
ob_camera.display_type = 'WIRE'
ob_camera.lineart.crease_threshold = 0.0

# ---- collection membership
col_collection_1.objects.link(ob_cylinder)
col_collection_1.objects.link(ob_plane)
col_collection_1.objects.link(ob_lamp)
col_collection_1.objects.link(ob_camera)

# ---- scene / render settings (as saved in the file)
scene.camera = ob_camera
scene.frame_start = 1; scene.frame_end = 250; scene.frame_set(168)
scene.render.engine = 'BLENDER_EEVEE_NEXT'
scene.render.resolution_percentage = 50
scene.render.dither_intensity = 0.0
scene.cycles.use_denoising = False
scene.cycles.samples = 10
scene.cycles.sampling_pattern = 'TABULATED_SOBOL'
scene.cycles.light_sampling_threshold = 0.0
scene.cycles.use_adaptive_sampling = False
scene.cycles.use_light_tree = False
scene.cycles.blur_glossy = 0.0
scene.cycles.volume_bounces = 1
scene.cycles.pixel_filter_type = 'GAUSSIAN'
scene.cycles.sample_clamp_indirect = 0.0
scene.view_settings.view_transform = 'Standard'
bpy.context.view_layer.update()
